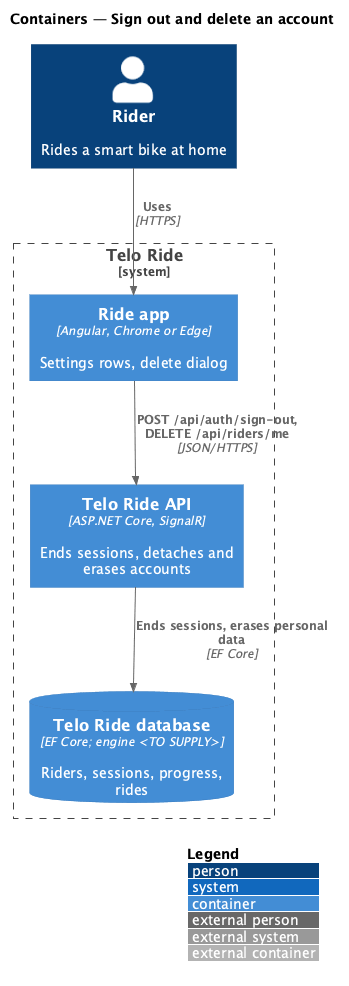

The diagram above was rendered by PlantUML. Its source (embedded in the PNG):
@startuml
!include <C4/C4_Container>
LAYOUT_WITH_LEGEND()
title Containers — Sign out and delete an account
Person(rider, "Rider", "Rides a smart bike at home")
System_Boundary(telo, "Telo Ride") {
  Container(app, "Ride app", "Angular, Chrome or Edge", "Settings rows, delete dialog")
  Container(api, "Telo Ride API", "ASP.NET Core, SignalR", "Ends sessions, detaches and erases accounts")
  ContainerDb(db, "Telo Ride database", "EF Core; engine <TO SUPPLY>", "Riders, sessions, progress, rides")
}
Rel(rider, app, "Uses", "HTTPS")
Rel(app, api, "POST /api/auth/sign-out, DELETE /api/riders/me", "JSON/HTTPS")
Rel(api, db, "Ends sessions, erases personal data", "EF Core")
@enduml